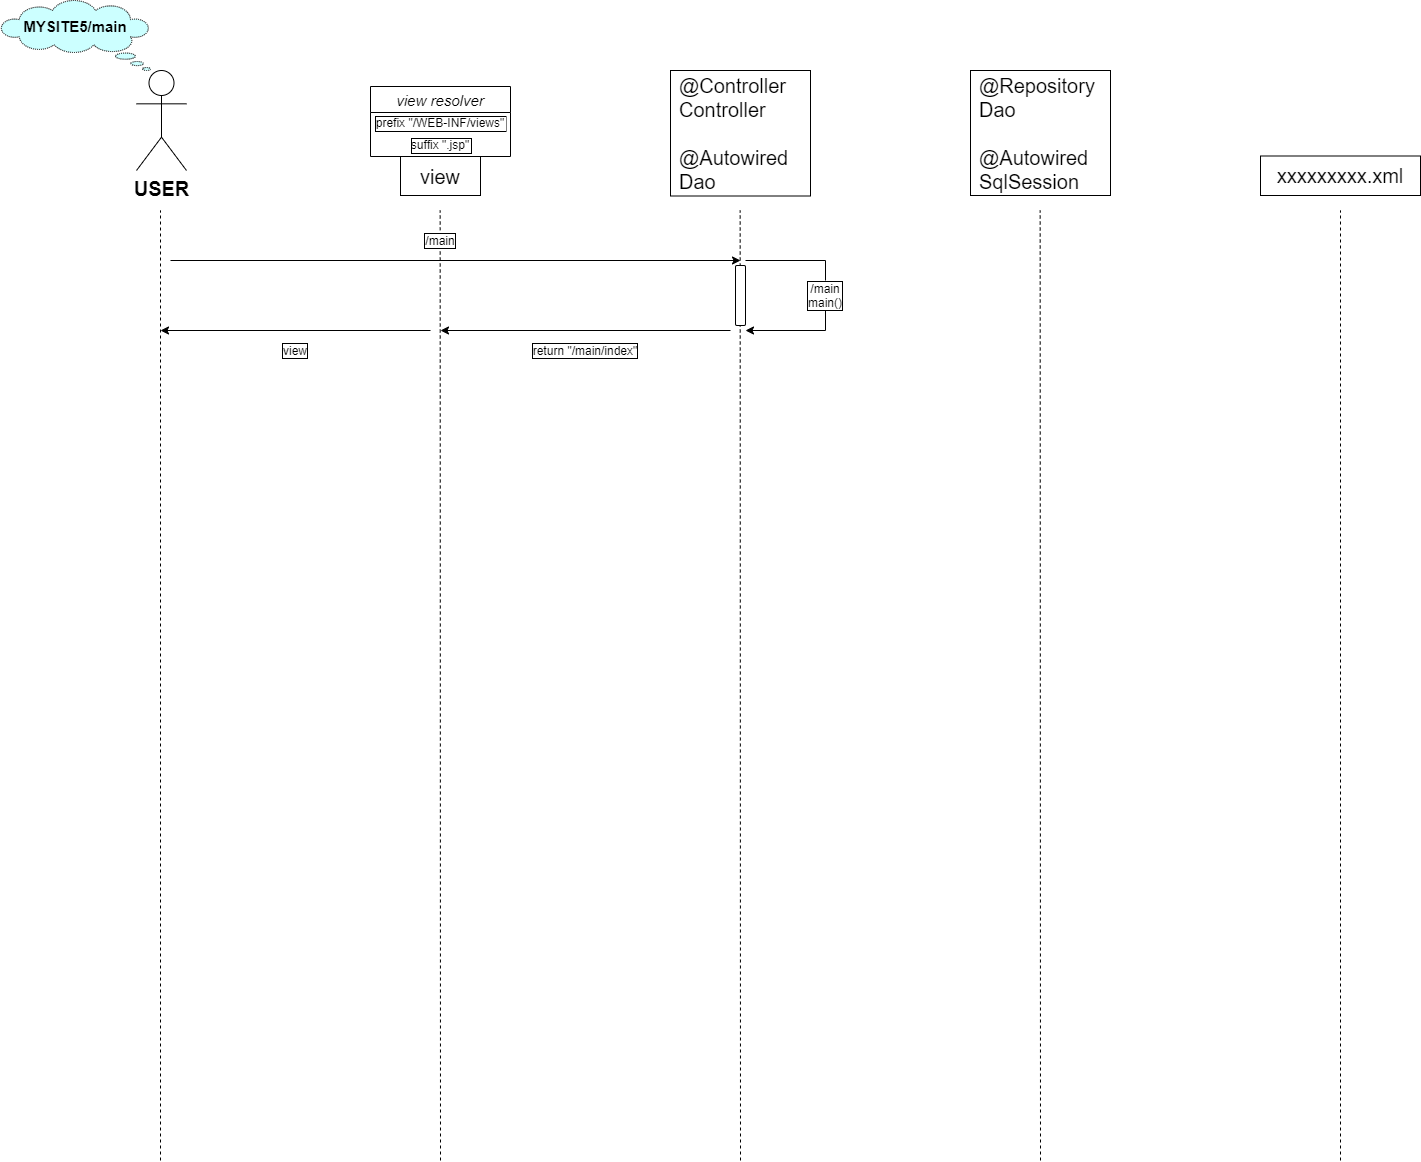

The diagram above was exported from draw.io. Its source (the exported page's mxGraphModel, read from the mxfile embedded in the PNG):
<mxGraphModel dx="1024" dy="601" grid="1" gridSize="10" guides="1" tooltips="1" connect="1" arrows="1" fold="1" page="1" pageScale="1" pageWidth="1169" pageHeight="827" math="0" shadow="0">
  <root>
    <mxCell id="0" />
    <mxCell id="1" parent="0" />
    <mxCell id="79_luN-bA3WoXl09LBRr-1" value="view" style="rounded=0;whiteSpace=wrap;html=1;fontSize=20;" parent="1" vertex="1">
      <mxGeometry x="400" y="156" width="80" height="39" as="geometry" />
    </mxCell>
    <mxCell id="79_luN-bA3WoXl09LBRr-3" value="" style="endArrow=none;dashed=1;html=1;" parent="1" edge="1">
      <mxGeometry width="50" height="50" relative="1" as="geometry">
        <mxPoint x="160" y="1160" as="sourcePoint" />
        <mxPoint x="160" y="210" as="targetPoint" />
      </mxGeometry>
    </mxCell>
    <mxCell id="79_luN-bA3WoXl09LBRr-5" value="USER" style="shape=umlActor;verticalLabelPosition=bottom;verticalAlign=top;html=1;outlineConnect=0;fontStyle=1;fontSize=20;" parent="1" vertex="1">
      <mxGeometry x="136" y="70" width="50" height="100" as="geometry" />
    </mxCell>
    <mxCell id="79_luN-bA3WoXl09LBRr-8" value="view resolver" style="swimlane;fontStyle=2;childLayout=stackLayout;horizontal=1;startSize=26;horizontalStack=0;resizeParent=1;resizeParentMax=0;resizeLast=0;collapsible=1;marginBottom=0;fontSize=15;align=center;" parent="1" vertex="1">
      <mxGeometry x="370" y="86" width="140" height="70" as="geometry">
        <mxRectangle x="340" y="44.5" width="120" height="26" as="alternateBounds" />
      </mxGeometry>
    </mxCell>
    <mxCell id="79_luN-bA3WoXl09LBRr-9" value="prefix &quot;/WEB-INF/views&quot;" style="text;strokeColor=none;fillColor=none;align=center;verticalAlign=middle;spacingLeft=4;spacingRight=4;overflow=hidden;rotatable=0;points=[[0,0.5],[1,0.5]];portConstraint=eastwest;labelBackgroundColor=none;labelBorderColor=#000000;fontSize=12;" parent="79_luN-bA3WoXl09LBRr-8" vertex="1">
      <mxGeometry y="26" width="140" height="20" as="geometry" />
    </mxCell>
    <mxCell id="79_luN-bA3WoXl09LBRr-10" value="suffix &quot;.jsp&quot;" style="text;strokeColor=none;fillColor=none;align=center;verticalAlign=middle;spacingLeft=4;spacingRight=4;overflow=hidden;rotatable=0;points=[[0,0.5],[1,0.5]];portConstraint=eastwest;labelBackgroundColor=none;labelBorderColor=#000000;fontSize=12;" parent="79_luN-bA3WoXl09LBRr-8" vertex="1">
      <mxGeometry y="46" width="140" height="24" as="geometry" />
    </mxCell>
    <mxCell id="79_luN-bA3WoXl09LBRr-12" value="" style="endArrow=none;dashed=1;html=1;" parent="1" edge="1">
      <mxGeometry width="50" height="50" relative="1" as="geometry">
        <mxPoint x="440" y="1160" as="sourcePoint" />
        <mxPoint x="439.65999999999997" y="210" as="targetPoint" />
      </mxGeometry>
    </mxCell>
    <mxCell id="79_luN-bA3WoXl09LBRr-13" value="@Controller&lt;br&gt;Controller&lt;br&gt;&lt;br&gt;@Autowired&lt;br&gt;Dao" style="rounded=0;whiteSpace=wrap;html=1;fontSize=20;align=left;spacingLeft=7;" parent="1" vertex="1">
      <mxGeometry x="670" y="70" width="140" height="125.5" as="geometry" />
    </mxCell>
    <mxCell id="79_luN-bA3WoXl09LBRr-14" value="@Repository&lt;br&gt;Dao&lt;br&gt;&lt;br&gt;@Autowired&lt;br&gt;SqlSession" style="rounded=0;whiteSpace=wrap;html=1;fontSize=20;align=left;spacingLeft=7;" parent="1" vertex="1">
      <mxGeometry x="970" y="70" width="140" height="125" as="geometry" />
    </mxCell>
    <mxCell id="79_luN-bA3WoXl09LBRr-15" value="xxxxxxxxx.xml" style="rounded=0;whiteSpace=wrap;html=1;fontSize=20;" parent="1" vertex="1">
      <mxGeometry x="1260" y="155.5" width="160" height="39.5" as="geometry" />
    </mxCell>
    <mxCell id="79_luN-bA3WoXl09LBRr-16" value="MYSITE5/main&lt;br style=&quot;font-size: 15px&quot;&gt;&amp;nbsp; &amp;nbsp;&amp;nbsp;" style="whiteSpace=wrap;html=1;shape=mxgraph.basic.cloud_callout;dashed=1;dashPattern=1 1;labelBackgroundColor=none;fontSize=15;strokeColor=#000000;align=center;verticalAlign=middle;fontStyle=1;flipV=0;flipH=1;fillColor=#CCFFFF;" parent="1" vertex="1">
      <mxGeometry width="150" height="70" as="geometry" />
    </mxCell>
    <mxCell id="79_luN-bA3WoXl09LBRr-17" value="" style="endArrow=none;dashed=1;html=1;" parent="1" edge="1">
      <mxGeometry width="50" height="50" relative="1" as="geometry">
        <mxPoint x="740" y="1160" as="sourcePoint" />
        <mxPoint x="739.6599999999999" y="210" as="targetPoint" />
      </mxGeometry>
    </mxCell>
    <mxCell id="79_luN-bA3WoXl09LBRr-18" value="" style="endArrow=none;dashed=1;html=1;" parent="1" edge="1">
      <mxGeometry width="50" height="50" relative="1" as="geometry">
        <mxPoint x="1040" y="1160" as="sourcePoint" />
        <mxPoint x="1039.66" y="210" as="targetPoint" />
      </mxGeometry>
    </mxCell>
    <mxCell id="79_luN-bA3WoXl09LBRr-19" value="" style="endArrow=none;dashed=1;html=1;" parent="1" edge="1">
      <mxGeometry width="50" height="50" relative="1" as="geometry">
        <mxPoint x="1340" y="1160" as="sourcePoint" />
        <mxPoint x="1340" y="210" as="targetPoint" />
      </mxGeometry>
    </mxCell>
    <mxCell id="79_luN-bA3WoXl09LBRr-20" value="" style="endArrow=classic;html=1;fontSize=15;fontColor=#000000;" parent="1" edge="1">
      <mxGeometry width="50" height="50" relative="1" as="geometry">
        <mxPoint x="170" y="260" as="sourcePoint" />
        <mxPoint x="740" y="260" as="targetPoint" />
      </mxGeometry>
    </mxCell>
    <mxCell id="79_luN-bA3WoXl09LBRr-21" value="/main" style="text;html=1;strokeColor=none;align=center;verticalAlign=middle;whiteSpace=wrap;rounded=0;dashed=1;dashPattern=1 1;labelBackgroundColor=none;fontSize=12;fontColor=#000000;labelBorderColor=#000000;fillColor=#ffffff;" parent="1" vertex="1">
      <mxGeometry x="420" y="230" width="40" height="20" as="geometry" />
    </mxCell>
    <mxCell id="79_luN-bA3WoXl09LBRr-26" value="" style="rounded=1;whiteSpace=wrap;html=1;labelBackgroundColor=none;fontSize=12;fontColor=#000000;strokeColor=#000000;align=center;" parent="1" vertex="1">
      <mxGeometry x="735" y="265" width="10" height="60" as="geometry" />
    </mxCell>
    <mxCell id="79_luN-bA3WoXl09LBRr-27" value="" style="endArrow=classic;html=1;fontSize=12;fontColor=#000000;rounded=0;" parent="1" edge="1">
      <mxGeometry width="50" height="50" relative="1" as="geometry">
        <mxPoint x="745" y="260" as="sourcePoint" />
        <mxPoint x="745" y="330" as="targetPoint" />
        <Array as="points">
          <mxPoint x="825" y="260" />
          <mxPoint x="825" y="330" />
        </Array>
      </mxGeometry>
    </mxCell>
    <mxCell id="79_luN-bA3WoXl09LBRr-33" value="" style="endArrow=classic;html=1;fontSize=15;fontColor=#000000;" parent="1" edge="1">
      <mxGeometry width="50" height="50" relative="1" as="geometry">
        <mxPoint x="730" y="330" as="sourcePoint" />
        <mxPoint x="440" y="330" as="targetPoint" />
      </mxGeometry>
    </mxCell>
    <mxCell id="79_luN-bA3WoXl09LBRr-34" value="return &quot;/main/index&quot;" style="text;html=1;strokeColor=none;align=center;verticalAlign=middle;whiteSpace=wrap;rounded=0;dashed=1;dashPattern=1 1;labelBackgroundColor=none;fontSize=12;fontColor=#000000;labelBorderColor=#000000;fillColor=#ffffff;" parent="1" vertex="1">
      <mxGeometry x="530" y="340" width="110" height="20" as="geometry" />
    </mxCell>
    <mxCell id="79_luN-bA3WoXl09LBRr-37" value="" style="endArrow=classic;html=1;fontSize=15;fontColor=#000000;" parent="1" edge="1">
      <mxGeometry width="50" height="50" relative="1" as="geometry">
        <mxPoint x="430" y="330" as="sourcePoint" />
        <mxPoint x="160" y="330" as="targetPoint" />
      </mxGeometry>
    </mxCell>
    <mxCell id="79_luN-bA3WoXl09LBRr-38" value="view" style="text;html=1;strokeColor=none;align=center;verticalAlign=middle;whiteSpace=wrap;rounded=0;dashed=1;dashPattern=1 1;labelBackgroundColor=none;fontSize=12;fontColor=#000000;labelBorderColor=#000000;fillColor=#ffffff;" parent="1" vertex="1">
      <mxGeometry x="280" y="340" width="30" height="20" as="geometry" />
    </mxCell>
    <mxCell id="79_luN-bA3WoXl09LBRr-23" value="/main&lt;br&gt;main()" style="text;html=1;strokeColor=none;align=center;verticalAlign=middle;whiteSpace=wrap;rounded=0;dashed=1;dashPattern=1 1;labelBackgroundColor=none;fontSize=12;fontColor=#000000;labelBorderColor=#000000;fillColor=#ffffff;" parent="1" vertex="1">
      <mxGeometry x="810" y="280" width="30" height="30" as="geometry" />
    </mxCell>
  </root>
</mxGraphModel>